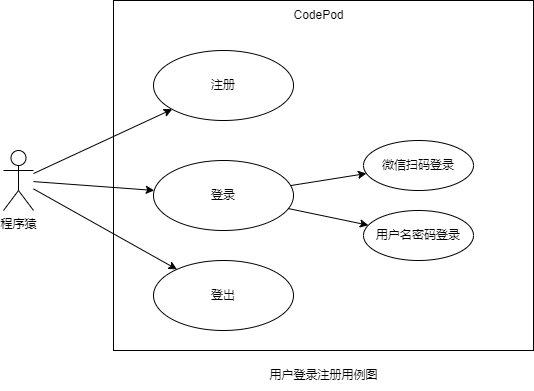

The diagram above was exported from draw.io. Its source (the exported page's mxGraphModel, read from the mxfile embedded in the PNG):
<mxGraphModel dx="1086" dy="689" grid="1" gridSize="10" guides="1" tooltips="1" connect="1" arrows="1" fold="1" page="1" pageScale="1" pageWidth="827" pageHeight="1169" math="0" shadow="0">
  <root>
    <mxCell id="0" />
    <mxCell id="1" parent="0" />
    <mxCell id="3" value="" style="rounded=0;whiteSpace=wrap;html=1;" vertex="1" parent="1">
      <mxGeometry x="130" y="180" width="420" height="350" as="geometry" />
    </mxCell>
    <mxCell id="Y-jVbccRu_-pi2pQ3prs-21" style="edgeStyle=none;html=1;" edge="1" parent="1" source="2" target="Y-jVbccRu_-pi2pQ3prs-20">
      <mxGeometry relative="1" as="geometry" />
    </mxCell>
    <mxCell id="2" value="程序猿" style="shape=umlActor;verticalLabelPosition=bottom;verticalAlign=top;html=1;" vertex="1" parent="1">
      <mxGeometry x="20" y="330" width="30" height="60" as="geometry" />
    </mxCell>
    <mxCell id="4" value="注册" style="ellipse;whiteSpace=wrap;html=1;" vertex="1" parent="1">
      <mxGeometry x="170" y="230" width="140" height="70" as="geometry" />
    </mxCell>
    <mxCell id="5" value="CodePod" style="text;html=1;align=center;verticalAlign=middle;resizable=0;points=[];autosize=1;strokeColor=none;fillColor=none;" vertex="1" parent="1">
      <mxGeometry x="300" y="180" width="70" height="30" as="geometry" />
    </mxCell>
    <mxCell id="prGtgSQWzipG7ciV8rYB-11" style="edgeStyle=none;html=1;" edge="1" parent="1" source="7" target="prGtgSQWzipG7ciV8rYB-9">
      <mxGeometry relative="1" as="geometry" />
    </mxCell>
    <mxCell id="prGtgSQWzipG7ciV8rYB-12" style="edgeStyle=none;html=1;" edge="1" parent="1" source="7" target="prGtgSQWzipG7ciV8rYB-10">
      <mxGeometry relative="1" as="geometry" />
    </mxCell>
    <mxCell id="7" value="登录" style="ellipse;whiteSpace=wrap;html=1;" vertex="1" parent="1">
      <mxGeometry x="170" y="340" width="140" height="70" as="geometry" />
    </mxCell>
    <mxCell id="8" style="edgeStyle=none;html=1;" edge="1" parent="1" source="2" target="4">
      <mxGeometry relative="1" as="geometry" />
    </mxCell>
    <mxCell id="9" style="edgeStyle=none;html=1;" edge="1" parent="1" source="2" target="7">
      <mxGeometry relative="1" as="geometry" />
    </mxCell>
    <mxCell id="Y-jVbccRu_-pi2pQ3prs-16" value="用户登录注册用例图" style="text;html=1;align=center;verticalAlign=middle;resizable=0;points=[];autosize=1;strokeColor=none;fillColor=none;" vertex="1" parent="1">
      <mxGeometry x="275" y="540" width="130" height="30" as="geometry" />
    </mxCell>
    <mxCell id="Y-jVbccRu_-pi2pQ3prs-20" value="登出" style="ellipse;whiteSpace=wrap;html=1;" vertex="1" parent="1">
      <mxGeometry x="170" y="440" width="140" height="70" as="geometry" />
    </mxCell>
    <mxCell id="prGtgSQWzipG7ciV8rYB-9" value="微信扫码登录" style="ellipse;whiteSpace=wrap;html=1;" vertex="1" parent="1">
      <mxGeometry x="380" y="320" width="110" height="50" as="geometry" />
    </mxCell>
    <mxCell id="prGtgSQWzipG7ciV8rYB-10" value="用户名密码登录" style="ellipse;whiteSpace=wrap;html=1;" vertex="1" parent="1">
      <mxGeometry x="380" y="390" width="110" height="50" as="geometry" />
    </mxCell>
  </root>
</mxGraphModel>